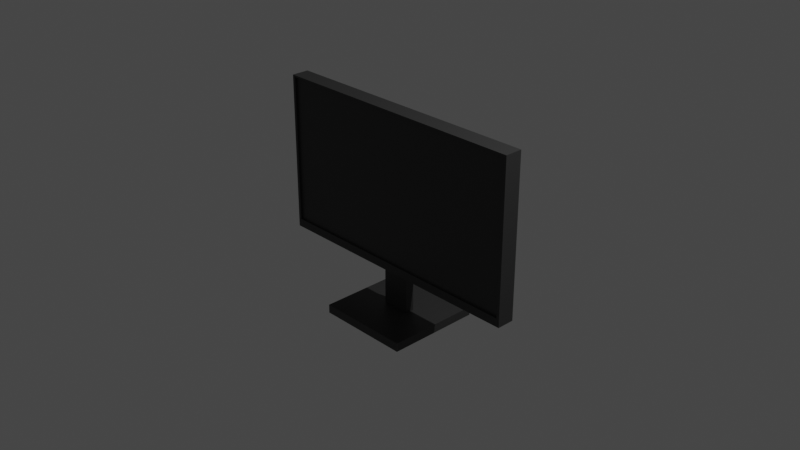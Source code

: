 # Source: ComputerScreen.blend  (saved by Blender 3.4.6; exported with 4.5.12 LTS)
import bpy
from mathutils import Matrix  # noqa: F401  (used for matrix-valued properties, if any)

bpy.ops.wm.read_factory_settings(use_empty=True)
scene = bpy.context.scene
scene.name = 'Scene'

# ---- collections
col_collection = bpy.data.collections.new('Collection'); scene.collection.children.link(col_collection)

# ---- materials (node trees are filled in below, after node groups)
mat_material = bpy.data.materials.new('Material')
mat_material.alpha_threshold = 0.0
mat_material.use_transparent_shadow = False
mat_material.roughness = 0.5
mat_material.line_color = (0.0, 0.0, 0.0, 1.0)

# ---- material node trees
mat_material.use_nodes = True; mat_material.node_tree.nodes.clear()
_N = mat_material.node_tree.nodes; _L = mat_material.node_tree.links
n0 = _N.new('ShaderNodeOutputMaterial'); n0.name = 'Material Output'; n0.location = (300, 300)
n1 = _N.new('ShaderNodeBsdfPrincipled'); n1.name = 'Principled BSDF'; n1.location = (10, 300)
n1.distribution = 'GGX'
n1.subsurface_method = 'RANDOM_WALK_SKIN'
n1.inputs[0].default_value = (0.03086, 0.03086, 0.03086, 1.0)
n1.inputs[3].default_value = 1.45
n1.inputs[27].default_value = (0.0, 0.0, 0.0, 1.0)
n1.inputs[28].default_value = 1.0
_L.new(n1.outputs[0], n0.inputs[0])
n0.is_active_output = True

# ---- world
world_world = bpy.data.worlds.new('World'); scene.world = world_world
world_world.use_nodes = True; world_world.node_tree.nodes.clear()
_N = world_world.node_tree.nodes; _L = world_world.node_tree.links
n0 = _N.new('ShaderNodeOutputWorld'); n0.name = 'World Output'; n0.location = (300, 300)
n1 = _N.new('ShaderNodeBackground'); n1.name = 'Background'; n1.location = (10, 300)
n1.inputs[0].default_value = (0.05088, 0.05088, 0.05088, 1.0)
_L.new(n1.outputs[0], n0.inputs[0])
n0.is_active_output = True
world_world.color = (0.05088, 0.05088, 0.05088)
world_world.use_sun_shadow = False
world_world.sun_shadow_jitter_overblur = 0.0

# ---- cameras
cam_camera = bpy.data.cameras.new('Camera')
cam_camera.clip_end = 100.0
cam_camera.ortho_scale = 7.314

# ---- lights
light_light = bpy.data.lights.new('Light', 'POINT')
light_light.transmission_factor = 0.0
light_light.energy = 1000.0
light_light.shadow_soft_size = 0.1
light_light.shadow_maximum_resolution = 0.006
light_light.use_absolute_resolution = True

# ---- meshes
me_cube = bpy.data.meshes.new('Cube')
me_cube.from_pydata([(1.0, 0.4445, 1.0), (1.0, 0.4445, -1.0), (1.0, -0.7222, 1.0), (1.0, -0.7222, -1.0), (-1.0, 0.4445, 1.0), (-1.0, 0.4445, -1.0), (-1.0, -0.7222, 1.0), (-1.0, -0.7222, -1.0), (0.978, -0.7222, 0.978), (0.978, -0.7222, -0.8954), (-0.978, -0.7222, 0.978), (-0.978, -0.7222, -0.8954), (-0.978, -0.5894, -0.8954), (-0.978, -0.5894, 0.978), (0.978, -0.5894, 0.978), (0.978, -0.5894, -0.8954), (0.1059, 0.3049, -1.504), (0.1059, 0.3049, -0.9897), (0.1059, -0.3049, -1.504), (0.1059, -0.3049, -0.9897), (-0.1059, 0.3049, -1.504), (-0.1059, 0.3049, -0.9897), (-0.1059, -0.3049, -1.504), (-0.1059, -0.3049, -0.9897), (-0.351, -3.141, -1.616), (-0.351, -3.141, -1.507), (-0.351, 3.141, -1.616), (-0.351, 3.141, -1.507), (0.351, -3.141, -1.616), (0.351, -3.141, -1.507), (0.351, 3.141, -1.616), (0.351, 3.141, -1.507)], [], [(0, 4, 6, 2), (7, 3, 9, 11), (7, 6, 4, 5), (5, 1, 3, 7), (1, 0, 2, 3), (5, 4, 0, 1), (11, 9, 15, 12), (2, 6, 10, 8), (3, 2, 8, 9), (6, 7, 11, 10), (15, 14, 13, 12), (9, 8, 14, 15), (8, 10, 13, 14), (10, 11, 12, 13), (16, 17, 19, 18), (18, 19, 23, 22), (22, 23, 21, 20), (20, 21, 17, 16), (18, 22, 20, 16), (23, 19, 17, 21), (24, 25, 27, 26), (26, 27, 31, 30), (30, 31, 29, 28), (28, 29, 25, 24), (26, 30, 28, 24), (31, 27, 25, 29)])
_uv = me_cube.uv_layers.new(name='UVMap')
_uv.uv.foreach_set('vector', [0.625, 0.5, 0.875, 0.5, 0.875, 0.75, 0.625, 0.75, 0.125, 0.75, 0.375, 0.75, 0.375, 0.75, 0.125, 0.75, 0.375, 0.0, 0.625, 0.0, 0.625, 0.25, 0.375, 0.25, 0.125, 0.5, 0.375, 0.5, 0.375, 0.75, 0.125, 0.75, 0.375, 0.5, 0.625, 0.5, 0.625, 0.75, 0.375, 0.75, 0.375, 0.25, 0.625, 0.25, 0.625, 0.5, 0.375, 0.5, 0.125, 0.75, 0.375, 0.75, 0.375, 0.75, 0.125, 0.75, 0.625, 0.75, 0.875, 0.75, 0.875, 0.75, 0.625, 0.75, 0.375, 0.75, 0.625, 0.75, 0.625, 0.75, 0.375, 0.75, 0.625, 0.0, 0.375, 0.0, 0.375, 0.0, 0.625, 0.0, 0.375, 0.75, 0.625, 0.75, 0.625, 1.0, 0.375, 1.0, 0.375, 0.75, 0.625, 0.75, 0.625, 0.75, 0.375, 0.75, 0.625, 0.75, 0.875, 0.75, 0.875, 0.75, 0.625, 0.75, 0.625, 0.0, 0.375, 0.0, 0.375, 0.0, 0.625, 0.0, 0.375, 0.0, 0.625, 0.0, 0.625, 0.25, 0.375, 0.25, 0.375, 0.25, 0.625, 0.25, 0.625, 0.5, 0.375, 0.5, 0.375, 0.5, 0.625, 0.5, 0.625, 0.75, 0.375, 0.75, 0.375, 0.75, 0.625, 0.75, 0.625, 1.0, 0.375, 1.0, 0.125, 0.5, 0.375, 0.5, 0.375, 0.75, 0.125, 0.75, 0.625, 0.5, 0.875, 0.5, 0.875, 0.75, 0.625, 0.75, 0.375, 0.0, 0.625, 0.0, 0.625, 0.25, 0.375, 0.25, 0.375, 0.25, 0.625, 0.25, 0.625, 0.5, 0.375, 0.5, 0.375, 0.5, 0.625, 0.5, 0.625, 0.75, 0.375, 0.75, 0.375, 0.75, 0.625, 0.75, 0.625, 1.0, 0.375, 1.0, 0.125, 0.5, 0.375, 0.5, 0.375, 0.75, 0.125, 0.75, 0.625, 0.5, 0.875, 0.5, 0.875, 0.75, 0.625, 0.75])
me_cube.materials.append(mat_material)
me_cube.use_mirror_vertex_groups = False
me_cube.update()

# ---- objects
ob_cube = bpy.data.objects.new('Cube', me_cube)
ob_light = bpy.data.objects.new('Light', light_light)
ob_camera = bpy.data.objects.new('Camera', cam_camera)
ob_empty = bpy.data.objects.new('Empty', None)

# ---- transforms, parenting, visibility, modifiers, constraints
ob_cube.location = (0.0, 0.0, 0.3063)
ob_cube.scale = (1.493, 0.1668, 0.8814)
ob_cube.lock_rotations_4d = False
ob_cube.empty_display_type = 'ARROWS'
ob_cube.lineart.crease_threshold = 0.0
ob_light.location = (4.076, 1.005, 5.904)
ob_light.rotation_euler = (0.6503, 0.05522, 1.866)
ob_light.lock_rotations_4d = False
ob_light.empty_display_type = 'ARROWS'
ob_light.color = (0.0, 0.0, 0.0, 0.0)
ob_light.lineart.crease_threshold = 0.0
ob_camera.location = (7.359, -6.926, 4.958)
ob_camera.rotation_euler = (1.109, 0.0, 0.8149)
ob_camera.lock_rotations_4d = False
ob_camera.empty_display_type = 'ARROWS'
ob_camera.color = (0.0, 0.0, 0.0, 0.0)
ob_camera.display_type = 'WIRE'
ob_camera.lineart.crease_threshold = 0.0
ob_empty.location = (0.01641, 0.0, 0.0)
ob_empty.rotation_euler = (1.571, -0.0, -0.0)
ob_empty.empty_display_type = 'IMAGE'
ob_empty.empty_display_size = 5.0

# ---- collection membership
col_collection.objects.link(ob_cube)
col_collection.objects.link(ob_light)
col_collection.objects.link(ob_camera)
col_collection.objects.link(ob_empty)

# ---- scene / render settings (as saved in the file)
scene.camera = ob_camera
scene.frame_start = 1; scene.frame_end = 250; scene.frame_set(1)
scene.render.engine = 'BLENDER_EEVEE_NEXT'
scene.cycles.sampling_pattern = 'TABULATED_SOBOL'
scene.cycles.use_light_tree = False
scene.view_settings.view_transform = 'Filmic'
bpy.context.view_layer.update()
